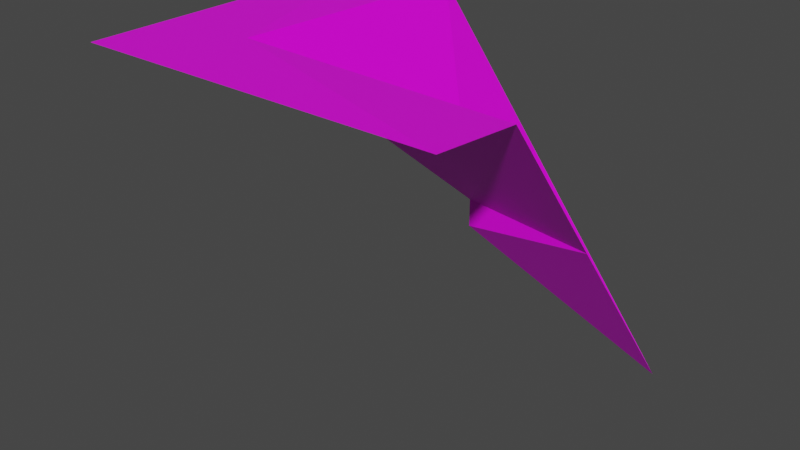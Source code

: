 # Source: laderaEsqC1.blend  (saved by Blender 2.91.10; exported with 4.5.12 LTS)
import bpy
from mathutils import Matrix  # noqa: F401  (used for matrix-valued properties, if any)

bpy.ops.wm.read_factory_settings(use_empty=True)
scene = bpy.context.scene
scene.name = 'Scene'

# ---- collections
col_collection = bpy.data.collections.new('Collection'); scene.collection.children.link(col_collection)

# ---- images (referenced by path relative to the original .blend; pixels are not part of the script)
import os
ASSET_DIR = os.environ.get("B2B_ASSET_DIR", "")  # directory of the original .blend (textures are referenced by path, not embedded)
HERE = os.path.dirname(os.path.abspath(__file__))  # packed textures are extracted next to this script under _unpacked/

def load_image(name, relpath, width, height, colorspace="sRGB"):
    """Load a texture the original file referenced (path relative to the .blend, or extracted next to this script)."""
    p = next((c for c in (os.path.join(HERE, relpath), os.path.join(ASSET_DIR, relpath)) if relpath and os.path.exists(c)), "")
    if p:
        img = bpy.data.images.load(p, check_existing=True)
        img.name = name
    else:  # same state as the original file: an image datablock whose file is absent (Cycles renders it pink)
        img = bpy.data.images.new(name, width, height)
        img.source = "FILE"
        img.filepath = "//" + (relpath or name)
    img.colorspace_settings.name = colorspace
    return img
img_tileset_png_001 = load_image('Tileset.png.001', 'Tileset.png', 1024, 1024, 'sRGB')

# ---- materials (node trees are filled in below, after node groups)
mat_material = bpy.data.materials.new('Material')
mat_material.alpha_threshold = 0.0
mat_material.use_transparent_shadow = False
mat_material.line_color = (0.0, 0.0, 0.0, 1.0)

# ---- material node trees
mat_material.use_nodes = True; mat_material.node_tree.nodes.clear()
_N = mat_material.node_tree.nodes; _L = mat_material.node_tree.links
n0 = _N.new('ShaderNodeOutputMaterial'); n0.name = 'Material Output'; n0.location = (300, 300)
n1 = _N.new('ShaderNodeBsdfPrincipled'); n1.name = 'Principled BSDF'; n1.location = (10, 300)
n1.distribution = 'GGX'
n1.subsurface_method = 'BURLEY'
n1.inputs[2].default_value = 0.4
n1.inputs[3].default_value = 1.45
n1.inputs[27].default_value = (0.0, 0.0, 0.0, 1.0)
n1.inputs[28].default_value = 1.0
n2 = _N.new('ShaderNodeTexImage'); n2.name = 'Image Texture'; n2.location = (-356, 211)
n2.image = img_tileset_png_001
_L.new(n1.outputs[0], n0.inputs[0])
_L.new(n2.outputs[0], n1.inputs[0])
n0.is_active_output = True

# ---- world
world_world = bpy.data.worlds.new('World'); scene.world = world_world
world_world.use_nodes = True; world_world.node_tree.nodes.clear()
_N = world_world.node_tree.nodes; _L = world_world.node_tree.links
n0 = _N.new('ShaderNodeOutputWorld'); n0.name = 'World Output'; n0.location = (300, 300)
n1 = _N.new('ShaderNodeBackground'); n1.name = 'Background'; n1.location = (10, 300)
n1.inputs[0].default_value = (0.05088, 0.05088, 0.05088, 1.0)
_L.new(n1.outputs[0], n0.inputs[0])
n0.is_active_output = True
world_world.color = (0.05088, 0.05088, 0.05088)
world_world.use_sun_shadow = False
world_world.sun_shadow_jitter_overblur = 0.0

# ---- meshes
me_cube = bpy.data.meshes.new('Cube')
me_cube.from_pydata([(-0.5, 0.5, 1.0), (0.5, 0.5, 5.96e-08), (-0.5, -0.5, 1.0), (0.5, -0.5, 1.0), (-0.25, 0.5, 0.98), (0.5, -0.25, 0.98), (-0.25, -0.25, 1.0), (0.125, 0.125, 0.49), (0.5, 0.125, 0.49), (0.125, 0.5, 0.49), (0.5, 0.07005, 0.5618), (0.07005, 0.5, 0.5618), (0.125, 0.125, 0.5648)], [], [(5, 6, 3), (4, 0, 6), (10, 8, 7), (7, 8, 1), (7, 1, 9), (4, 12, 11), (5, 12, 6), (6, 0, 2), (3, 6, 2), (11, 7, 9), (7, 12, 10), (7, 11, 12), (12, 4, 6), (12, 5, 10)])
_uv = me_cube.uv_layers.new(name='UVMap')
_uv.uv.foreach_set('vector', [0.985, 0.05829, 0.9957, 0.05825, 0.985, 0.06222, 0.9957, 0.04719, 0.9997, 0.04719, 0.9957, 0.05825, 0.9846, 0.04016, 0.9846, 0.03907, 0.9898, 0.03907, 0.9898, 0.03907, 0.9846, 0.03907, 0.9846, 0.03156, 0.9898, 0.03907, 0.9846, 0.03156, 0.9846, 0.03907, 0.9846, 0.04656, 0.9906, 0.04016, 0.9846, 0.04016, 0.9846, 0.04656, 0.9906, 0.04016, 0.9953, 0.04656, 0.9957, 0.05825, 0.9997, 0.04719, 0.9997, 0.06217, 0.985, 0.06222, 0.9957, 0.05825, 0.9997, 0.06217, 0.9846, 0.04016, 0.9898, 0.03907, 0.9846, 0.03907, 0.9898, 0.03907, 0.9906, 0.04016, 0.9846, 0.04016, 0.9898, 0.03907, 0.9846, 0.04016, 0.9906, 0.04016, 0.9906, 0.04016, 0.9846, 0.04656, 0.9953, 0.04656, 0.9906, 0.04016, 0.9846, 0.04656, 0.9846, 0.04016])
me_cube.materials.append(mat_material)
me_cube.use_remesh_preserve_volume = False
me_cube.use_remesh_preserve_attributes = False
me_cube.use_mirror_vertex_groups = False
me_cube.update()

# ---- objects
ob_cube = bpy.data.objects.new('Cube', me_cube)

# ---- transforms, parenting, visibility, modifiers, constraints
ob_cube.location = (0.0, 0.0, 0.0)
ob_cube.lock_rotations_4d = False
ob_cube.empty_display_type = 'ARROWS'
ob_cube.lineart.crease_threshold = 0.0

# ---- collection membership
col_collection.objects.link(ob_cube)

# ---- scene / render settings (as saved in the file)
scene.frame_start = 1; scene.frame_end = 250; scene.frame_set(1)
scene.render.engine = 'BLENDER_EEVEE_NEXT'
scene.cycles.use_denoising = False
scene.cycles.samples = 128
scene.cycles.sampling_pattern = 'TABULATED_SOBOL'
scene.cycles.use_adaptive_sampling = False
scene.cycles.use_light_tree = False
scene.view_settings.view_transform = 'Filmic'
bpy.context.view_layer.update()

# ---- added for rendering (the .blend has no active camera and no usable light): camera, sun
cam_auto = bpy.data.cameras.new('AutoCamera')
cam_auto.lens = 50.0
cam_auto.sensor_width = 36.0
cam_auto.clip_end = 1000.0
ob_auto_camera = bpy.data.objects.new('AutoCamera', cam_auto)
scene.collection.objects.link(ob_auto_camera)
ob_auto_camera.location = (1.60259, -1.9231, 1.78211)
ob_auto_camera.rotation_euler = (1.09748, -7.21219e-08, 0.694738)
scene.camera = ob_auto_camera
light_auto_sun = bpy.data.lights.new('AutoSun', 'SUN')
light_auto_sun.energy = 3.0
light_auto_sun.angle = 0.0523599
ob_auto_sun = bpy.data.objects.new('AutoSun', light_auto_sun)
scene.collection.objects.link(ob_auto_sun)
ob_auto_sun.rotation_euler = (0.872665, 0.174533, 0.523599)
bpy.context.view_layer.update()
